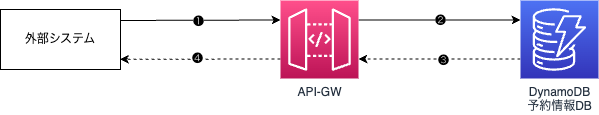

The diagram above was exported from draw.io. Its source (the exported page's mxGraphModel, read from the mxfile embedded in the PNG):
<mxGraphModel dx="2188" dy="1162" grid="1" gridSize="10" guides="1" tooltips="1" connect="1" arrows="1" fold="1" page="1" pageScale="1" pageWidth="827" pageHeight="1169" background="#ffffff" math="0" shadow="0">
  <root>
    <mxCell id="0" />
    <mxCell id="1" parent="0" />
    <mxCell id="2" style="edgeStyle=none;html=1;entryX=0;entryY=0.25;entryDx=0;entryDy=0;entryPerimeter=0;exitX=1.005;exitY=0.183;exitDx=0;exitDy=0;exitPerimeter=0;" parent="1" source="10" target="4" edge="1">
      <mxGeometry relative="1" as="geometry">
        <mxPoint x="77.96000000000004" y="279" as="sourcePoint" />
      </mxGeometry>
    </mxCell>
    <mxCell id="19" value="❶" style="edgeLabel;html=1;align=center;verticalAlign=middle;resizable=0;points=[];" parent="2" vertex="1" connectable="0">
      <mxGeometry x="-0.0359" y="-1" relative="1" as="geometry">
        <mxPoint as="offset" />
      </mxGeometry>
    </mxCell>
    <mxCell id="3" style="edgeStyle=none;html=1;entryX=0;entryY=0.25;entryDx=0;entryDy=0;entryPerimeter=0;exitX=1;exitY=0.25;exitDx=0;exitDy=0;exitPerimeter=0;" parent="1" source="4" target="5" edge="1">
      <mxGeometry relative="1" as="geometry">
        <mxPoint x="240" y="258" as="sourcePoint" />
      </mxGeometry>
    </mxCell>
    <mxCell id="20" value="❷" style="edgeLabel;html=1;align=center;verticalAlign=middle;resizable=0;points=[];" parent="3" vertex="1" connectable="0">
      <mxGeometry x="-0.0393" relative="1" as="geometry">
        <mxPoint x="3" as="offset" />
      </mxGeometry>
    </mxCell>
    <mxCell id="13" style="edgeStyle=none;html=1;entryX=0.995;entryY=0.83;entryDx=0;entryDy=0;exitX=0;exitY=0.75;exitDx=0;exitDy=0;exitPerimeter=0;entryPerimeter=0;dashed=1;" parent="1" source="4" target="10" edge="1">
      <mxGeometry relative="1" as="geometry" />
    </mxCell>
    <mxCell id="16" value="❹" style="edgeLabel;html=1;align=center;verticalAlign=middle;resizable=0;points=[];" parent="13" vertex="1" connectable="0">
      <mxGeometry x="0.0868" y="-1" relative="1" as="geometry">
        <mxPoint x="4" as="offset" />
      </mxGeometry>
    </mxCell>
    <mxCell id="4" value="API-GW" style="sketch=0;points=[[0,0,0],[0.25,0,0],[0.5,0,0],[0.75,0,0],[1,0,0],[0,1,0],[0.25,1,0],[0.5,1,0],[0.75,1,0],[1,1,0],[0,0.25,0],[0,0.5,0],[0,0.75,0],[1,0.25,0],[1,0.5,0],[1,0.75,0]];outlineConnect=0;fontColor=#232F3E;gradientColor=#FF4F8B;gradientDirection=north;fillColor=#BC1356;strokeColor=#ffffff;dashed=0;verticalLabelPosition=bottom;verticalAlign=top;align=center;html=1;fontSize=12;fontStyle=0;aspect=fixed;shape=mxgraph.aws4.resourceIcon;resIcon=mxgraph.aws4.api_gateway;" parent="1" vertex="1">
      <mxGeometry x="240" y="240" width="78" height="78" as="geometry" />
    </mxCell>
    <mxCell id="14" style="edgeStyle=none;html=1;exitX=0;exitY=0.75;exitDx=0;exitDy=0;exitPerimeter=0;dashed=1;entryX=1;entryY=0.75;entryDx=0;entryDy=0;entryPerimeter=0;" parent="1" source="5" target="4" edge="1">
      <mxGeometry relative="1" as="geometry">
        <mxPoint x="300" y="299" as="targetPoint" />
      </mxGeometry>
    </mxCell>
    <mxCell id="15" value="❸" style="edgeLabel;html=1;align=center;verticalAlign=middle;resizable=0;points=[];" parent="14" vertex="1" connectable="0">
      <mxGeometry x="-0.105" y="1" relative="1" as="geometry">
        <mxPoint x="-6" as="offset" />
      </mxGeometry>
    </mxCell>
    <mxCell id="5" value="DynamoDB&lt;br&gt;予約情報DB" style="sketch=0;points=[[0,0,0],[0.25,0,0],[0.5,0,0],[0.75,0,0],[1,0,0],[0,1,0],[0.25,1,0],[0.5,1,0],[0.75,1,0],[1,1,0],[0,0.25,0],[0,0.5,0],[0,0.75,0],[1,0.25,0],[1,0.5,0],[1,0.75,0]];outlineConnect=0;fontColor=#232F3E;gradientColor=#4D72F3;gradientDirection=north;fillColor=#3334B9;strokeColor=#ffffff;dashed=0;verticalLabelPosition=bottom;verticalAlign=top;align=center;html=1;fontSize=12;fontStyle=0;aspect=fixed;shape=mxgraph.aws4.resourceIcon;resIcon=mxgraph.aws4.dynamodb;fontFamily=Helvetica;" parent="1" vertex="1">
      <mxGeometry x="480" y="240" width="78" height="78" as="geometry" />
    </mxCell>
    <mxCell id="10" value="外部システム" style="whiteSpace=wrap;html=1;" parent="1" vertex="1">
      <mxGeometry x="-40" y="249" width="120" height="60" as="geometry" />
    </mxCell>
  </root>
</mxGraphModel>